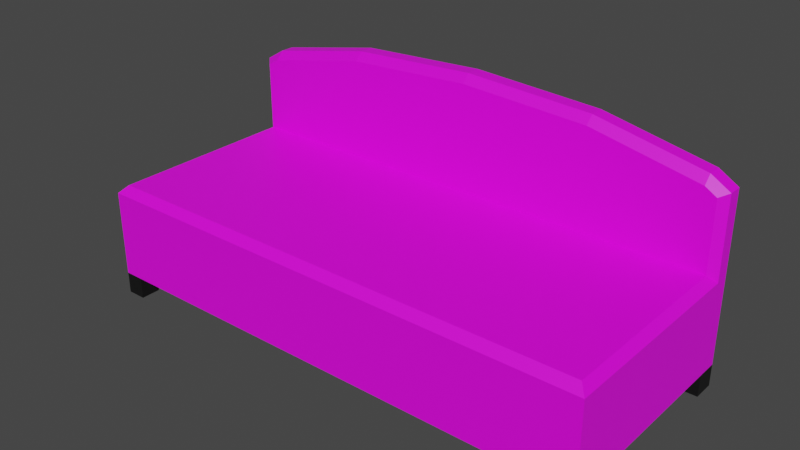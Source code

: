 # Source: bed.blend  (saved by Blender 2.90.8; exported with 4.5.12 LTS)
import bpy
from mathutils import Matrix  # noqa: F401  (used for matrix-valued properties, if any)

bpy.ops.wm.read_factory_settings(use_empty=True)
scene = bpy.context.scene
scene.name = 'Scene'

# ---- collections
col_collection = bpy.data.collections.new('Collection'); scene.collection.children.link(col_collection)

# ---- images (referenced by path relative to the original .blend; pixels are not part of the script)
import os
ASSET_DIR = os.environ.get("B2B_ASSET_DIR", "")  # directory of the original .blend (textures are referenced by path, not embedded)
HERE = os.path.dirname(os.path.abspath(__file__))  # packed textures are extracted next to this script under _unpacked/

def load_image(name, relpath, width, height, colorspace="sRGB"):
    """Load a texture the original file referenced (path relative to the .blend, or extracted next to this script)."""
    p = next((c for c in (os.path.join(HERE, relpath), os.path.join(ASSET_DIR, relpath)) if relpath and os.path.exists(c)), "")
    if p:
        img = bpy.data.images.load(p, check_existing=True)
        img.name = name
    else:  # same state as the original file: an image datablock whose file is absent (Cycles renders it pink)
        img = bpy.data.images.new(name, width, height)
        img.source = "FILE"
        img.filepath = "//" + (relpath or name)
    img.colorspace_settings.name = colorspace
    return img
img_bedtexture = load_image('BedTexture', 'BedTexture.png', 1024, 1024, 'sRGB')

# ---- materials (node trees are filled in below, after node groups)
mat_bed = bpy.data.materials.new('Bed')
mat_bed.use_transparent_shadow = False
mat_leg2 = bpy.data.materials.new('Leg2')
mat_leg2.use_transparent_shadow = False

# ---- material node trees
mat_bed.use_nodes = True; mat_bed.node_tree.nodes.clear()
_N = mat_bed.node_tree.nodes; _L = mat_bed.node_tree.links
n0 = _N.new('ShaderNodeBsdfPrincipled'); n0.name = 'Principled BSDF'; n0.location = (10, 300)
n0.distribution = 'GGX'
n0.subsurface_method = 'BURLEY'
n0.inputs[3].default_value = 1.45
n0.inputs[27].default_value = (0.0, 0.0, 0.0, 1.0)
n0.inputs[28].default_value = 1.0
n1 = _N.new('ShaderNodeOutputMaterial'); n1.name = 'Material Output'; n1.location = (300, 300)
n2 = _N.new('ShaderNodeTexImage'); n2.name = 'Image Texture'; n2.location = (-380, 280)
n2.image = img_bedtexture
_L.new(n0.outputs[0], n1.inputs[0])
_L.new(n2.outputs[0], n0.inputs[0])
n1.is_active_output = True
mat_leg2.use_nodes = True; mat_leg2.node_tree.nodes.clear()
_N = mat_leg2.node_tree.nodes; _L = mat_leg2.node_tree.links
n0 = _N.new('ShaderNodeBsdfPrincipled'); n0.name = 'Principled BSDF'; n0.location = (10, 300)
n0.distribution = 'GGX'
n0.subsurface_method = 'BURLEY'
n0.inputs[0].default_value = (0.004896, 0.004896, 0.004896, 1.0)
n0.inputs[3].default_value = 1.45
n0.inputs[27].default_value = (0.0, 0.0, 0.0, 1.0)
n0.inputs[28].default_value = 1.0
n1 = _N.new('ShaderNodeOutputMaterial'); n1.name = 'Material Output'; n1.location = (300, 300)
_L.new(n0.outputs[0], n1.inputs[0])
n1.is_active_output = True

# ---- world
world_world = bpy.data.worlds.new('World'); scene.world = world_world
world_world.use_nodes = True; world_world.node_tree.nodes.clear()
_N = world_world.node_tree.nodes; _L = world_world.node_tree.links
n0 = _N.new('ShaderNodeOutputWorld'); n0.name = 'World Output'; n0.location = (300, 300)
n1 = _N.new('ShaderNodeBackground'); n1.name = 'Background'; n1.location = (10, 300)
n1.inputs[0].default_value = (0.05088, 0.05088, 0.05088, 1.0)
_L.new(n1.outputs[0], n0.inputs[0])
n0.is_active_output = True
world_world.color = (0.05088, 0.05088, 0.05088)
world_world.use_sun_shadow = False
world_world.sun_shadow_jitter_overblur = 0.0

# ---- meshes
me_cube = bpy.data.meshes.new('Cube')
me_cube.from_pydata([(-0.875, -0.3713, 0.0), (-0.875, 0.3787, 0.0), (-0.875, 0.3787, 0.3953), (0.875, -0.3713, 0.0), (0.875, 0.3787, 0.0), (0.875, 0.3787, 0.3953), (0.0, 0.3787, 0.3953), (-0.4375, 0.3787, 0.3953), (0.4375, 0.3787, 0.3953), (-0.875, 0.3038, 0.0), (0.875, 0.3038, 0.0), (0.0, 0.3038, 0.3953), (-0.4375, 0.3038, 0.3953), (0.4375, 0.3038, 0.3953), (-0.875, 0.3787, 0.645), (0.4375, 0.3787, 0.7609), (0.875, 0.3787, 0.645), (-0.4375, 0.3787, 0.7609), (0.0, 0.3787, 0.7843), (-0.875, -0.3038, 0.0), (0.0, -0.3038, 0.3953), (-0.4375, -0.3038, 0.3953), (0.4375, -0.3038, 0.3953), (0.875, -0.3038, 0.0), (-0.8094, 0.3787, 0.0), (-0.8094, 0.3787, 0.3953), (-0.8094, -0.3713, 0.0), (-0.8094, 0.3038, 0.0), (-0.8094, 0.3038, 0.3953), (-0.8094, 0.3787, 0.6847), (-0.8094, -0.3038, 0.0), (-0.8094, -0.3038, 0.3953), (0.8094, 0.3787, 0.3953), (0.8094, -0.3713, 0.0), (0.8094, 0.3787, 0.0), (0.8094, 0.3038, 0.3953), (0.8094, 0.3038, 0.0), (0.8094, 0.3787, 0.6847), (0.8094, -0.3038, 0.3953), (0.8094, -0.3038, 0.0), (0.4375, 0.3787, 0.07392), (0.0, 0.3787, 0.07392), (-0.4375, -0.3713, 0.07392), (0.0, -0.3713, 0.07392), (0.0, -0.3038, 0.07392), (-0.4375, 0.3787, 0.07392), (-0.8094, -0.3713, 0.07392), (-0.4375, -0.3038, 0.07392), (0.4375, -0.3713, 0.07392), (0.8094, 0.3787, 0.07392), (0.4375, -0.3038, 0.07392), (0.875, -0.3038, 0.07392), (0.875, 0.3038, 0.07392), (0.0, 0.3038, 0.07392), (-0.4375, 0.3038, 0.07392), (0.4375, 0.3038, 0.07392), (-0.8094, 0.3038, 0.07392), (-0.875, 0.3038, 0.07392), (0.8094, 0.3038, 0.07392), (-0.875, -0.3038, 0.07392), (-0.8094, -0.3038, 0.07392), (0.8094, -0.3038, 0.07392), (-0.8094, 0.3787, 0.07392), (0.8094, -0.3713, 0.07392), (-0.875, -0.3713, 0.07392), (-0.875, 0.3787, 0.07392), (0.875, -0.3713, 0.07392), (0.875, 0.3787, 0.07392), (-0.8486, -0.3448, 0.3953), (-0.875, -0.3713, 0.3689), (0.8486, -0.3448, 0.3953), (0.875, -0.3713, 0.3689), (0.0, -0.3448, 0.3953), (0.0, -0.3713, 0.3689), (-0.4375, -0.3448, 0.3953), (-0.4375, -0.3713, 0.3689), (0.4375, -0.3713, 0.3689), (0.4375, -0.3448, 0.3953), (-0.8486, 0.3038, 0.3953), (-0.875, 0.3302, 0.3689), (0.8486, 0.3038, 0.3953), (0.875, 0.3302, 0.3689), (-0.8486, 0.3038, 0.633), (-0.875, 0.3302, 0.645), (0.8486, 0.3038, 0.633), (0.875, 0.3302, 0.645), (0.0, 0.3038, 0.7566), (0.0, 0.3302, 0.7843), (-0.4375, 0.3302, 0.7609), (-0.4375, 0.3038, 0.7332), (0.4375, 0.3038, 0.7332), (0.4375, 0.3302, 0.7609), (0.875, -0.3038, 0.3689), (0.8486, -0.3038, 0.3953), (-0.875, -0.3038, 0.3689), (-0.8486, -0.3038, 0.3953), (-0.8094, -0.3713, 0.3689), (-0.8094, -0.3448, 0.3953), (-0.8094, 0.3302, 0.6847), (-0.8094, 0.3038, 0.6568), (0.8094, -0.3713, 0.3689), (0.8094, -0.3448, 0.3953), (0.8094, 0.3302, 0.6847), (0.8094, 0.3038, 0.6568)], [], [(2, 25, 62, 65), (0, 64, 59, 19), (57, 65, 1, 9), (39, 23, 3, 33), (69, 94, 59, 64), (20, 21, 74, 72), (22, 20, 72, 77), (73, 75, 42, 43), (21, 31, 97, 74), (48, 63, 100, 76), (2, 65, 57, 79), (39, 33, 63, 61), (17, 29, 98, 88), (18, 17, 88, 87), (27, 24, 62, 56), (6, 7, 17, 18), (80, 35, 38, 93), (34, 4, 10, 36), (46, 64, 0, 26), (12, 11, 86, 89), (11, 13, 90, 86), (16, 37, 102, 85), (8, 6, 18, 15), (13, 35, 103, 90), (32, 8, 15, 37), (25, 2, 14, 29), (35, 80, 84, 103), (78, 28, 99, 82), (1, 65, 62, 24), (35, 13, 22, 38), (11, 12, 21, 20), (23, 39, 61, 51), (13, 11, 20, 22), (2, 79, 83, 14), (12, 28, 31, 21), (7, 25, 29, 17), (94, 79, 57, 59), (28, 12, 89, 99), (1, 24, 27, 9), (19, 30, 26, 0), (28, 78, 95, 31), (46, 42, 75, 96), (9, 27, 56, 57), (81, 92, 51, 52), (5, 32, 37, 16), (15, 18, 87, 91), (37, 15, 91, 102), (71, 100, 63, 66), (34, 36, 58, 49), (47, 44, 43, 42), (60, 47, 42, 46), (44, 50, 48, 43), (41, 40, 55, 53), (62, 45, 54, 56), (45, 41, 53, 54), (53, 55, 50, 44), (56, 54, 47, 60), (54, 53, 44, 47), (58, 52, 51, 61), (57, 56, 60, 59), (55, 58, 61, 50), (40, 49, 58, 55), (50, 61, 63, 48), (26, 30, 60, 46), (30, 19, 59, 60), (36, 10, 52, 58), (38, 22, 77, 101), (29, 14, 83, 98), (8, 32, 49, 40), (6, 8, 40, 41), (7, 6, 41, 45), (25, 7, 45, 62), (5, 81, 52, 67), (31, 95, 68, 97), (71, 66, 51, 92), (93, 38, 101, 70), (76, 73, 43, 48), (3, 66, 63, 33), (51, 66, 3, 23), (81, 5, 16, 85), (5, 67, 49, 32), (49, 67, 4, 34), (4, 67, 52, 10), (93, 70, 71, 92), (97, 68, 69, 96), (77, 72, 73, 76), (72, 74, 75, 73), (101, 77, 76, 100), (95, 78, 79, 94), (81, 85, 84, 80), (103, 84, 85, 102), (89, 86, 87, 88), (86, 90, 91, 87), (99, 89, 88, 98), (83, 79, 78, 82), (80, 93, 92, 81), (68, 95, 94, 69), (74, 97, 96, 75), (82, 99, 98, 83), (70, 101, 100, 71), (90, 103, 102, 91), (64, 46, 96, 69)])
me_cube.polygons.foreach_set('material_index', [0, 1, 1, 1, 0, 0, 0, 0, 0, 0, 0, 1, 0, 0, 1, 0, 0, 1, 1, 0, 0, 0, 0, 0, 0, 0, 0, 0, 1, 0, 0, 1, 0, 0, 0, 0, 0, 0, 1, 1, 0, 0, 1, 0, 0, 0, 0, 0, 1, 0, 0, 0, 0, 0, 0, 0, 0, 0, 0, 0, 0, 0, 0, 1, 1, 1, 0, 0, 0, 0, 0, 0, 0, 0, 0, 0, 0, 1, 1, 0, 0, 1, 1, 0, 0, 0, 0, 0, 0, 0, 0, 0, 0, 0, 0, 0, 0, 0, 0, 0, 0, 0])
_uv = me_cube.uv_layers.new(name='UVMap')
_uv.uv.foreach_set('vector', [-15.94, 12.6, -14.69, 12.6, -14.69, 17.89, -15.94, 17.89, 0.0, 0.7491, 0.0, 0.5018, 0.1948, 0.5018, 0.1948, 0.7491, 0.2133, 0.5018, 0.2133, 0.2509, 0.4265, 0.2509, 0.4265, 0.5018, 0.8107, 0.2473, 1.0, 0.2473, 1.0, 0.4731, 0.8107, 0.4731, -4.379, 4.519, -3.502, 4.519, -3.502, 7.846, -4.379, 7.846, 0.65, -10.75, -7.644, -10.75, -7.644, -11.43, 0.65, -11.43, 8.944, -10.75, 0.65, -10.75, 0.65, -11.43, 8.944, -11.43, 0.65, -12.3, -7.644, -12.3, -7.644, -17.15, 0.65, -17.15, -7.644, -10.75, -14.69, -10.75, -14.69, -11.43, -7.644, -11.43, 8.944, -17.15, 15.99, -17.15, 15.99, -12.3, 8.944, -12.3, 5.366, 4.22, 5.366, 7.846, 4.392, 7.846, 4.735, 4.519, 0.6213, 0.2473, 0.4265, 0.2473, 0.4265, 2.493e-08, 0.6213, 0.0, -7.644, 6.337, -14.69, 5.523, -14.69, 4.723, -7.644, 5.537, 0.65, 6.543, -7.644, 6.337, -7.644, 5.537, 0.65, 5.743, 0.4265, 0.0, 0.4265, 0.2509, 0.2133, 0.2509, 0.2133, 0.0, 0.65, 12.6, -7.644, 12.6, -7.644, 6.749, 0.65, 6.543, 16.74, -0.7522, 15.99, -0.7522, 15.99, -10.75, 16.74, -10.75, 0.1948, 0.5018, 0.3841, 0.5018, 0.3841, 0.7527, 0.1948, 0.7527, 9.421e-05, 9.431e-05, 0.8877, 9.421e-05, 0.8877, 0.9999, 9.421e-05, 0.9999, -7.644, -0.7522, 0.65, -0.7522, 0.65, 4.876, -7.644, 4.658, 0.65, -0.7522, 8.944, -0.7522, 8.944, 4.658, 0.65, 4.876, 17.24, 4.913, 15.99, 5.523, 15.99, 4.723, 17.24, 4.114, 8.944, 12.6, 0.65, 12.6, 0.65, 6.543, 8.944, 6.749, 8.944, -0.7522, 15.99, -0.7522, 15.99, 3.802, 8.944, 4.658, 15.99, 12.6, 8.944, 12.6, 8.944, 6.749, 15.99, 7.563, -14.69, 12.6, -15.94, 12.6, -15.94, 8.173, -14.69, 7.563, 15.99, -0.7522, 16.74, -0.7522, 16.74, 3.433, 15.99, 3.802, -15.44, -0.7522, -14.69, -0.7522, -14.69, 3.802, -15.44, 3.433, 0.6213, 0.9928, 0.6213, 0.7455, 0.8107, 0.7455, 0.8107, 0.9928, 15.99, -0.7522, 8.944, -0.7522, 8.944, -10.75, 15.99, -10.75, 0.65, -0.7522, -7.644, -0.7522, -7.644, -10.75, 0.65, -10.75, 0.8107, 0.4982, 0.6213, 0.4982, 0.6213, 0.2509, 0.8107, 0.2509, 8.944, -0.7522, 0.65, -0.7522, 0.65, -10.75, 8.944, -10.75, 5.366, 4.22, 4.735, 4.542, 4.735, 1.183, 5.366, 1.183, -7.644, -0.7522, -14.69, -0.7522, -14.69, -10.75, -7.644, -10.75, -7.644, 12.6, -14.69, 12.6, -14.69, 7.563, -7.644, 6.749, -3.502, 4.519, 4.735, 4.519, 4.392, 7.846, -3.502, 7.846, -14.69, -0.7522, -7.644, -0.7522, -7.644, 4.658, -14.69, 3.802, 0.6213, 9.97e-08, 0.8107, 0.0, 0.8107, 0.2509, 0.6213, 0.2509, 0.8107, 0.4731, 1.0, 0.4731, 1.0, 0.6989, 0.8107, 0.6989, -14.69, -0.7522, -15.44, -0.7522, -15.44, -10.75, -14.69, -10.75, -14.69, -17.15, -7.644, -17.15, -7.644, -12.3, -14.69, -12.3, 0.6159, 0.9928, 0.4265, 0.9928, 0.4265, 0.7455, 0.6159, 0.7455, 4.735, -2.595, -3.502, -2.595, -3.502, -5.923, 4.392, -5.923, 17.24, 12.6, 15.99, 12.6, 15.99, 7.563, 17.24, 8.173, 8.944, 6.337, 0.65, 6.543, 0.65, 5.743, 8.944, 5.537, 15.99, 5.523, 8.944, 6.337, 8.944, 5.537, 15.99, 4.723, 17.24, -12.3, 15.99, -12.3, 15.99, -17.15, 17.24, -17.15, 0.2133, 0.2509, 0.2133, 0.5018, 0.0, 0.5018, 0.0, 0.2509, 0.7803, 0.1651, 0.8375, 0.1651, 0.8375, 0.1728, 0.7803, 0.1728, 0.7317, 0.1651, 0.7803, 0.1651, 0.7803, 0.1728, 0.7317, 0.1728, 0.8375, 0.1651, 0.8947, 0.1651, 0.8947, 0.1728, 0.8375, 0.1728, 0.8375, 0.08771, 0.8947, 0.08771, 0.8947, 0.09621, 0.8375, 0.09621, 0.7317, 0.08771, 0.7803, 0.08771, 0.7803, 0.09621, 0.7317, 0.09621, 0.7803, 0.08771, 0.8375, 0.08771, 0.8375, 0.09621, 0.7803, 0.09621, 0.8375, 0.09621, 0.8947, 0.09621, 0.8947, 0.1651, 0.8375, 0.1651, 0.7317, 0.09621, 0.7803, 0.09621, 0.7803, 0.1651, 0.7317, 0.1651, 0.7803, 0.09621, 0.8375, 0.09621, 0.8375, 0.1651, 0.7803, 0.1651, 0.9433, 0.09621, 0.9518, 0.09621, 0.9518, 0.1651, 0.9433, 0.1651, 0.7232, 0.09621, 0.7317, 0.09621, 0.7317, 0.1651, 0.7232, 0.1651, 0.8947, 0.09621, 0.9433, 0.09621, 0.9433, 0.1651, 0.8947, 0.1651, 0.8947, 0.08771, 0.9433, 0.08771, 0.9433, 0.09621, 0.8947, 0.09621, 0.8947, 0.1651, 0.9433, 0.1651, 0.9433, 0.1728, 0.8947, 0.1728, 0.6213, 0.4982, 0.4265, 0.4982, 0.4265, 0.2509, 0.6213, 0.2509, 0.3841, 1.0, 0.1948, 1.0, 0.1948, 0.7527, 0.3841, 0.7527, 0.8107, 0.7455, 0.6213, 0.7455, 0.6213, 0.4982, 0.8107, 0.4982, 15.99, -10.75, 8.944, -10.75, 8.944, -11.43, 15.99, -11.43, -14.69, 5.523, -15.94, 4.913, -15.94, 4.114, -14.69, 4.723, 8.944, 12.6, 15.99, 12.6, 15.99, 17.89, 8.944, 17.89, 0.65, 12.6, 8.944, 12.6, 8.944, 17.89, 0.65, 17.89, -7.644, 12.6, 0.65, 12.6, 0.65, 17.89, -7.644, 17.89, -14.69, 12.6, -7.644, 12.6, -7.644, 17.89, -14.69, 17.89, 5.366, -2.296, 4.735, -2.595, 4.392, -5.923, 5.366, -5.923, -14.69, -10.75, -15.44, -10.75, -15.44, -11.43, -14.69, -11.43, -4.379, -2.595, -4.379, -5.923, -3.502, -5.923, -3.502, -2.595, 16.74, -10.75, 15.99, -10.75, 15.99, -11.43, 16.74, -11.43, 8.944, -12.3, 0.65, -12.3, 0.65, -17.15, 8.944, -17.15, 0.8107, 0.2473, 0.8107, 2.493e-08, 1.0, 0.0, 1.0, 0.2473, 0.4265, 0.4982, 0.6213, 0.4982, 0.6213, 0.7455, 0.4265, 0.7455, 4.735, -2.618, 5.366, -2.296, 5.366, 0.7404, 4.735, 0.7404, 17.24, 12.6, 17.24, 17.89, 15.99, 17.89, 15.99, 12.6, 0.0, 0.7491, 0.1893, 0.7491, 0.1893, 0.9964, 0.0, 0.9964, 0.2133, 0.2509, 0.0, 0.2509, 0.0, 0.0, 0.2133, 0.0, 16.74, -10.75, 16.74, -11.43, 17.24, -11.86, 17.24, -10.75, -14.69, -11.43, -15.44, -11.43, -15.94, -12.3, -14.69, -12.3, 8.944, -11.43, 0.65, -11.43, 0.65, -12.3, 8.944, -12.3, 0.65, -11.43, -7.644, -11.43, -7.644, -12.3, 0.65, -12.3, 15.99, -11.43, 8.944, -11.43, 8.944, -12.3, 15.99, -12.3, -15.44, -10.75, -15.44, -0.7522, -15.94, -0.7522, -15.94, -10.75, 17.24, -0.7522, 17.24, 3.679, 16.74, 3.433, 16.74, -0.7522, 15.99, 3.802, 16.74, 3.433, 17.24, 4.114, 15.99, 4.723, -7.644, 4.658, 0.65, 4.876, 0.65, 5.743, -7.644, 5.537, 0.65, 4.876, 8.944, 4.658, 8.944, 5.537, 0.65, 5.743, -14.69, 3.802, -7.644, 4.658, -7.644, 5.537, -14.69, 4.723, -15.94, 3.679, -15.94, -0.7522, -15.44, -0.7522, -15.44, 3.433, 16.74, -0.7522, 16.74, -10.75, 17.24, -10.75, 17.24, -0.7522, -15.44, -11.43, -15.44, -10.75, -15.94, -10.75, -15.94, -11.86, -7.644, -11.43, -14.69, -11.43, -14.69, -12.3, -7.644, -12.3, -15.44, 3.433, -14.69, 3.802, -14.69, 4.723, -15.94, 4.114, 16.74, -11.43, 15.99, -11.43, 15.99, -12.3, 17.24, -12.3, 8.944, 4.658, 15.99, 3.802, 15.99, 4.723, 8.944, 5.537, -15.94, -17.15, -14.69, -17.15, -14.69, -12.3, -15.94, -12.3])
me_cube.materials.append(mat_bed)
me_cube.materials.append(mat_leg2)
me_cube.use_remesh_fix_poles = True
me_cube.use_remesh_preserve_attributes = False
me_cube.use_mirror_vertex_groups = False
me_cube.update()

# ---- objects
ob_cube = bpy.data.objects.new('Cube', me_cube)

# ---- transforms, parenting, visibility, modifiers, constraints
ob_cube.location = (0.0, -0.0075, -0.5)
ob_cube.lineart.crease_threshold = 0.0

# ---- collection membership
col_collection.objects.link(ob_cube)

# ---- scene / render settings (as saved in the file)
scene.frame_start = 1; scene.frame_end = 250; scene.frame_set(1)
scene.render.engine = 'BLENDER_EEVEE_NEXT'
scene.cycles.use_denoising = False
scene.cycles.samples = 128
scene.cycles.sampling_pattern = 'TABULATED_SOBOL'
scene.cycles.use_adaptive_sampling = False
scene.cycles.use_light_tree = False
scene.view_settings.view_transform = 'Filmic'
bpy.context.view_layer.update()

# ---- added for rendering (the .blend has no active camera and no usable light): camera, sun
cam_auto = bpy.data.cameras.new('AutoCamera')
cam_auto.lens = 50.0
cam_auto.sensor_width = 36.0
cam_auto.clip_end = 1000.0
ob_auto_camera = bpy.data.objects.new('AutoCamera', cam_auto)
scene.collection.objects.link(ob_auto_camera)
ob_auto_camera.location = (1.90519, -2.28998, 1.41631)
ob_auto_camera.rotation_euler = (1.09748, -7.21219e-08, 0.694738)
scene.camera = ob_auto_camera
light_auto_sun = bpy.data.lights.new('AutoSun', 'SUN')
light_auto_sun.energy = 3.0
light_auto_sun.angle = 0.0523599
ob_auto_sun = bpy.data.objects.new('AutoSun', light_auto_sun)
scene.collection.objects.link(ob_auto_sun)
ob_auto_sun.rotation_euler = (0.872665, 0.174533, 0.523599)
bpy.context.view_layer.update()
